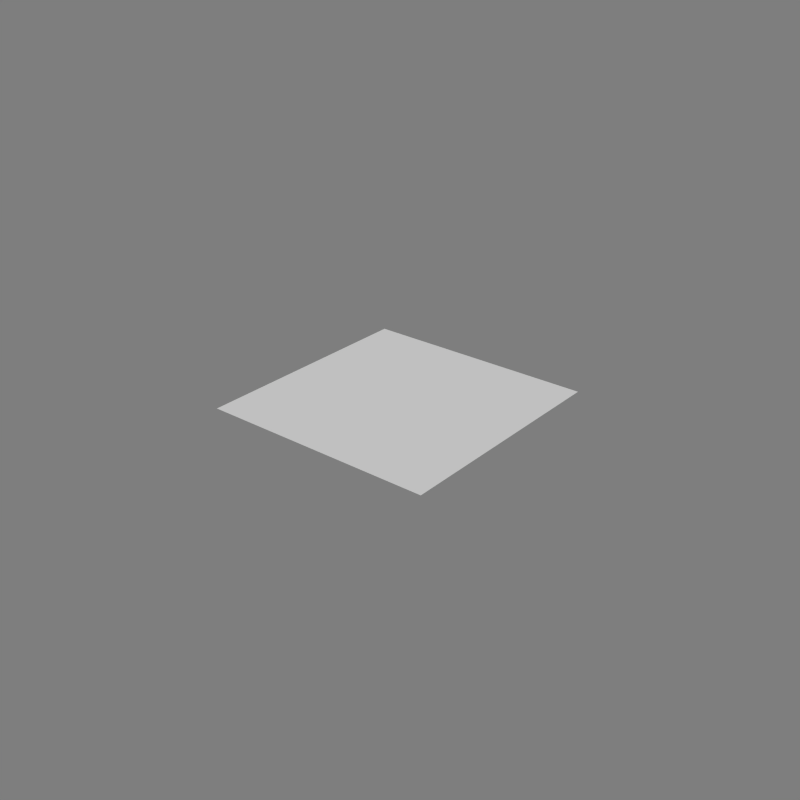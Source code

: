 # Source: sun.blend  (saved by Blender 2.69.0; exported with 4.5.12 LTS)
import bpy
from mathutils import Matrix  # noqa: F401  (used for matrix-valued properties, if any)

bpy.ops.wm.read_factory_settings(use_empty=True)
scene = bpy.context.scene
scene.name = 'Scene'

# ---- collections
col_collection_1 = bpy.data.collections.new('Collection 1'); scene.collection.children.link(col_collection_1)

# ---- materials (node trees are filled in below, after node groups)
mat_sun = bpy.data.materials.new('sun')
mat_sun.alpha_threshold = 0.0
mat_sun.use_transparent_shadow = False
mat_sun.diffuse_color = (1.0, 1.0, 1.0, 1.0)
mat_sun.roughness = 0.5

# ---- material node trees

# ---- world
world_world = bpy.data.worlds.new('World'); scene.world = world_world
world_world.color = (0.2079, 0.2079, 0.2079)
world_world.use_sun_shadow = False
world_world.sun_shadow_jitter_overblur = 0.0
world_world.cycles.sampling_method = 'MANUAL'
world_world.cycles.sample_map_resolution = 256

# ---- lights
light_lamp = bpy.data.lights.new('Lamp', 'SUN')
light_lamp.transmission_factor = 0.0
light_lamp.cutoff_distance = 30.0
light_lamp.angle = 1.571
light_lamp.energy = 1.0
light_lamp.shadow_buffer_clip_start = 1.001
light_lamp.shadow_soft_size = 1.0
light_lamp.shadow_cascade_max_distance = 1000.0
light_lamp.cycles.use_multiple_importance_sampling = False

# ---- meshes
me_plane_001 = bpy.data.meshes.new('Plane.001')
me_plane_001.from_pydata([(9.37, 8.506, 4.726), (2.349, -8.344, 10.36), (-9.37, -8.506, -4.726), (-2.349, 8.344, -10.36)], [], [(0, 1, 2, 3)])
_uv = me_plane_001.uv_layers.new(name='UVTex')
_uv.uv.foreach_set('vector', [1.0, 1.0, 3.84e-08, 1.0, 0.0, 1.152e-07, 1.0, 0.0])
me_plane_001.materials.append(mat_sun)
me_plane_001.use_remesh_preserve_volume = False
me_plane_001.use_remesh_preserve_attributes = False
me_plane_001.use_mirror_vertex_groups = False
me_plane_001.update()

# ---- objects
ob_sun = bpy.data.objects.new('sun', light_lamp)
ob_sunmesh = bpy.data.objects.new('sunmesh', me_plane_001)

# ---- transforms, parenting, visibility, modifiers, constraints
ob_sun.location = (0.0, 0.0, 0.0)
ob_sun.lock_rotations_4d = False
ob_sun.empty_display_type = 'ARROWS'
ob_sun.color = (0.0, 0.0, 0.0, 0.0)
ob_sun.lineart.crease_threshold = 0.0
ob_sunmesh.parent = ob_sun
ob_sunmesh.location = (0.0, 0.0, 0.0)
ob_sunmesh.rotation_euler = (0.714, 0.7714, 0.5434)
ob_sunmesh.scale = (0.1954, 0.1954, 0.1954)
ob_sunmesh.lock_rotations_4d = False
ob_sunmesh.empty_display_type = 'ARROWS'
ob_sunmesh.lineart.crease_threshold = 0.0

# ---- collection membership
col_collection_1.objects.link(ob_sun)
col_collection_1.objects.link(ob_sunmesh)

# ---- scene / render settings (as saved in the file)
scene.frame_start = 1; scene.frame_end = 250; scene.frame_set(0)
scene.render.engine = 'BLENDER_EEVEE_NEXT'
scene.render.image_settings.compression = 90
scene.render.resolution_x = 1024
scene.render.resolution_y = 1024
scene.render.dither_intensity = 0.0
scene.render.use_bake_selected_to_active = True
scene.render.bake_margin = 2
scene.render.bake_bias = 0.0
scene.cycles.use_denoising = False
scene.cycles.samples = 10
scene.cycles.sampling_pattern = 'TABULATED_SOBOL'
scene.cycles.light_sampling_threshold = 0.0
scene.cycles.use_adaptive_sampling = False
scene.cycles.use_light_tree = False
scene.cycles.blur_glossy = 0.0
scene.cycles.volume_bounces = 1
scene.cycles.pixel_filter_type = 'GAUSSIAN'
scene.cycles.sample_clamp_indirect = 0.0
scene.view_settings.view_transform = 'Standard'
bpy.context.view_layer.update()

# ---- added for rendering (the .blend has no active camera): camera
cam_auto = bpy.data.cameras.new('AutoCamera')
cam_auto.lens = 50.0
cam_auto.sensor_width = 36.0
cam_auto.clip_end = 1000.0
ob_auto_camera = bpy.data.objects.new('AutoCamera', cam_auto)
scene.collection.objects.link(ob_auto_camera)
ob_auto_camera.location = (9.21493, -11.0579, 7.37195)
ob_auto_camera.rotation_euler = (1.09748, -7.21219e-08, 0.694738)
scene.camera = ob_auto_camera
bpy.context.view_layer.update()
